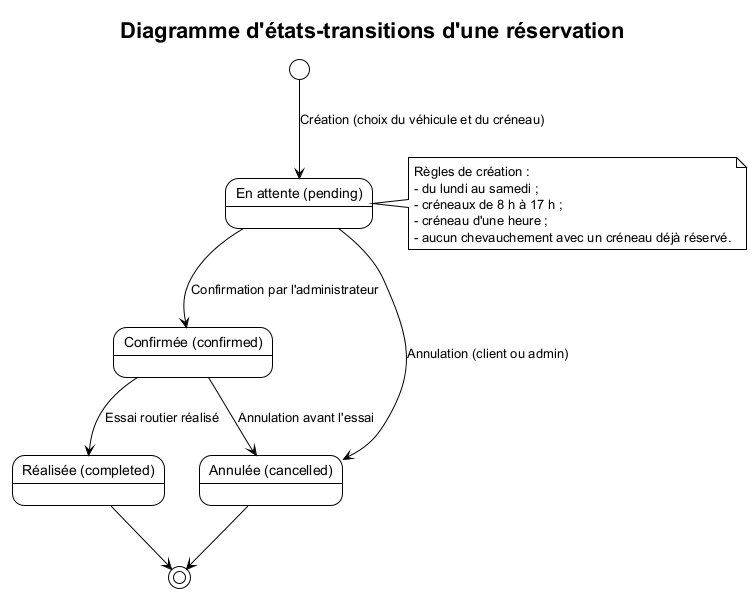

The diagram above was rendered by PlantUML. Its source (embedded in the PNG):
@startuml
!theme plain
skinparam shadowing false
skinparam defaultFontName "Helvetica"
title Diagramme d'états-transitions d'une réservation

state "En attente (pending)" as EnAttente
state "Confirmée (confirmed)" as Confirmee
state "Annulée (cancelled)" as Annulee
state "Réalisée (completed)" as Realisee

[*] --> EnAttente : Création (choix du véhicule et du créneau)
EnAttente --> Confirmee : Confirmation par l'administrateur
EnAttente --> Annulee : Annulation (client ou admin)
Confirmee --> Realisee : Essai routier réalisé
Confirmee --> Annulee : Annulation avant l'essai
Realisee --> [*]
Annulee --> [*]

note right of EnAttente
  Règles de création :
  - du lundi au samedi ;
  - créneaux de 8 h à 17 h ;
  - créneau d'une heure ;
  - aucun chevauchement avec un créneau déjà réservé.
end note
@enduml